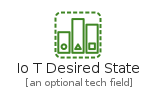

The diagram above was rendered by PlantUML. Its source (embedded in the PNG):
@startuml
' configures the library
!global $INCLUSION_MODE="local"
!global $LIB_BASE_LOCATION="../../.."
' loads the library
!include $LIB_BASE_LOCATION/bootstrap.puml
' loads the aws-20200430 bootstrap
include('aws-20200430/bootstrap')
' loads the IoTDesiredState element
include('aws-20200430/Item/InternetOfThings/IoTDesiredState')
IoTDesiredState('io_t_desired_state', 'Io T Desired State', 'an optional tech field')
@enduml